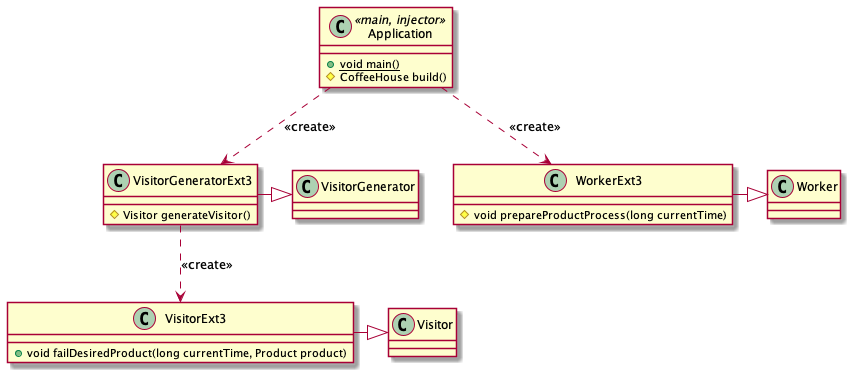

The diagram above was rendered by PlantUML. Its source (embedded in the PNG):
@startuml ext3


class Application <<main, injector>> {
    + {static} void main()
    # CoffeeHouse build()
}

class VisitorGeneratorExt3 {
    # Visitor generateVisitor()
}

class VisitorExt3 {
    + void failDesiredProduct(long currentTime, Product product)
}

VisitorGeneratorExt3 -|> VisitorGenerator
VisitorExt3 -|> Visitor

class WorkerExt3 {
    # void prepareProductProcess(long currentTime)
}

WorkerExt3 -|> Worker

Application ..> WorkerExt3 : <<create>>
Application ..> VisitorGeneratorExt3 : <<create>>
VisitorGeneratorExt3 ..> VisitorExt3 : <<create>>

@enduml